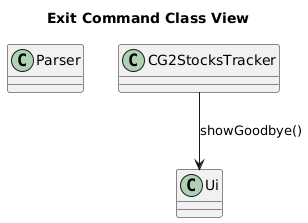

The diagram above was rendered by PlantUML. Its source (embedded in the PNG):
@startuml
title Exit Command Class View

class Parser
class CG2StocksTracker
class Ui

CG2StocksTracker --> Ui : showGoodbye()
@enduml